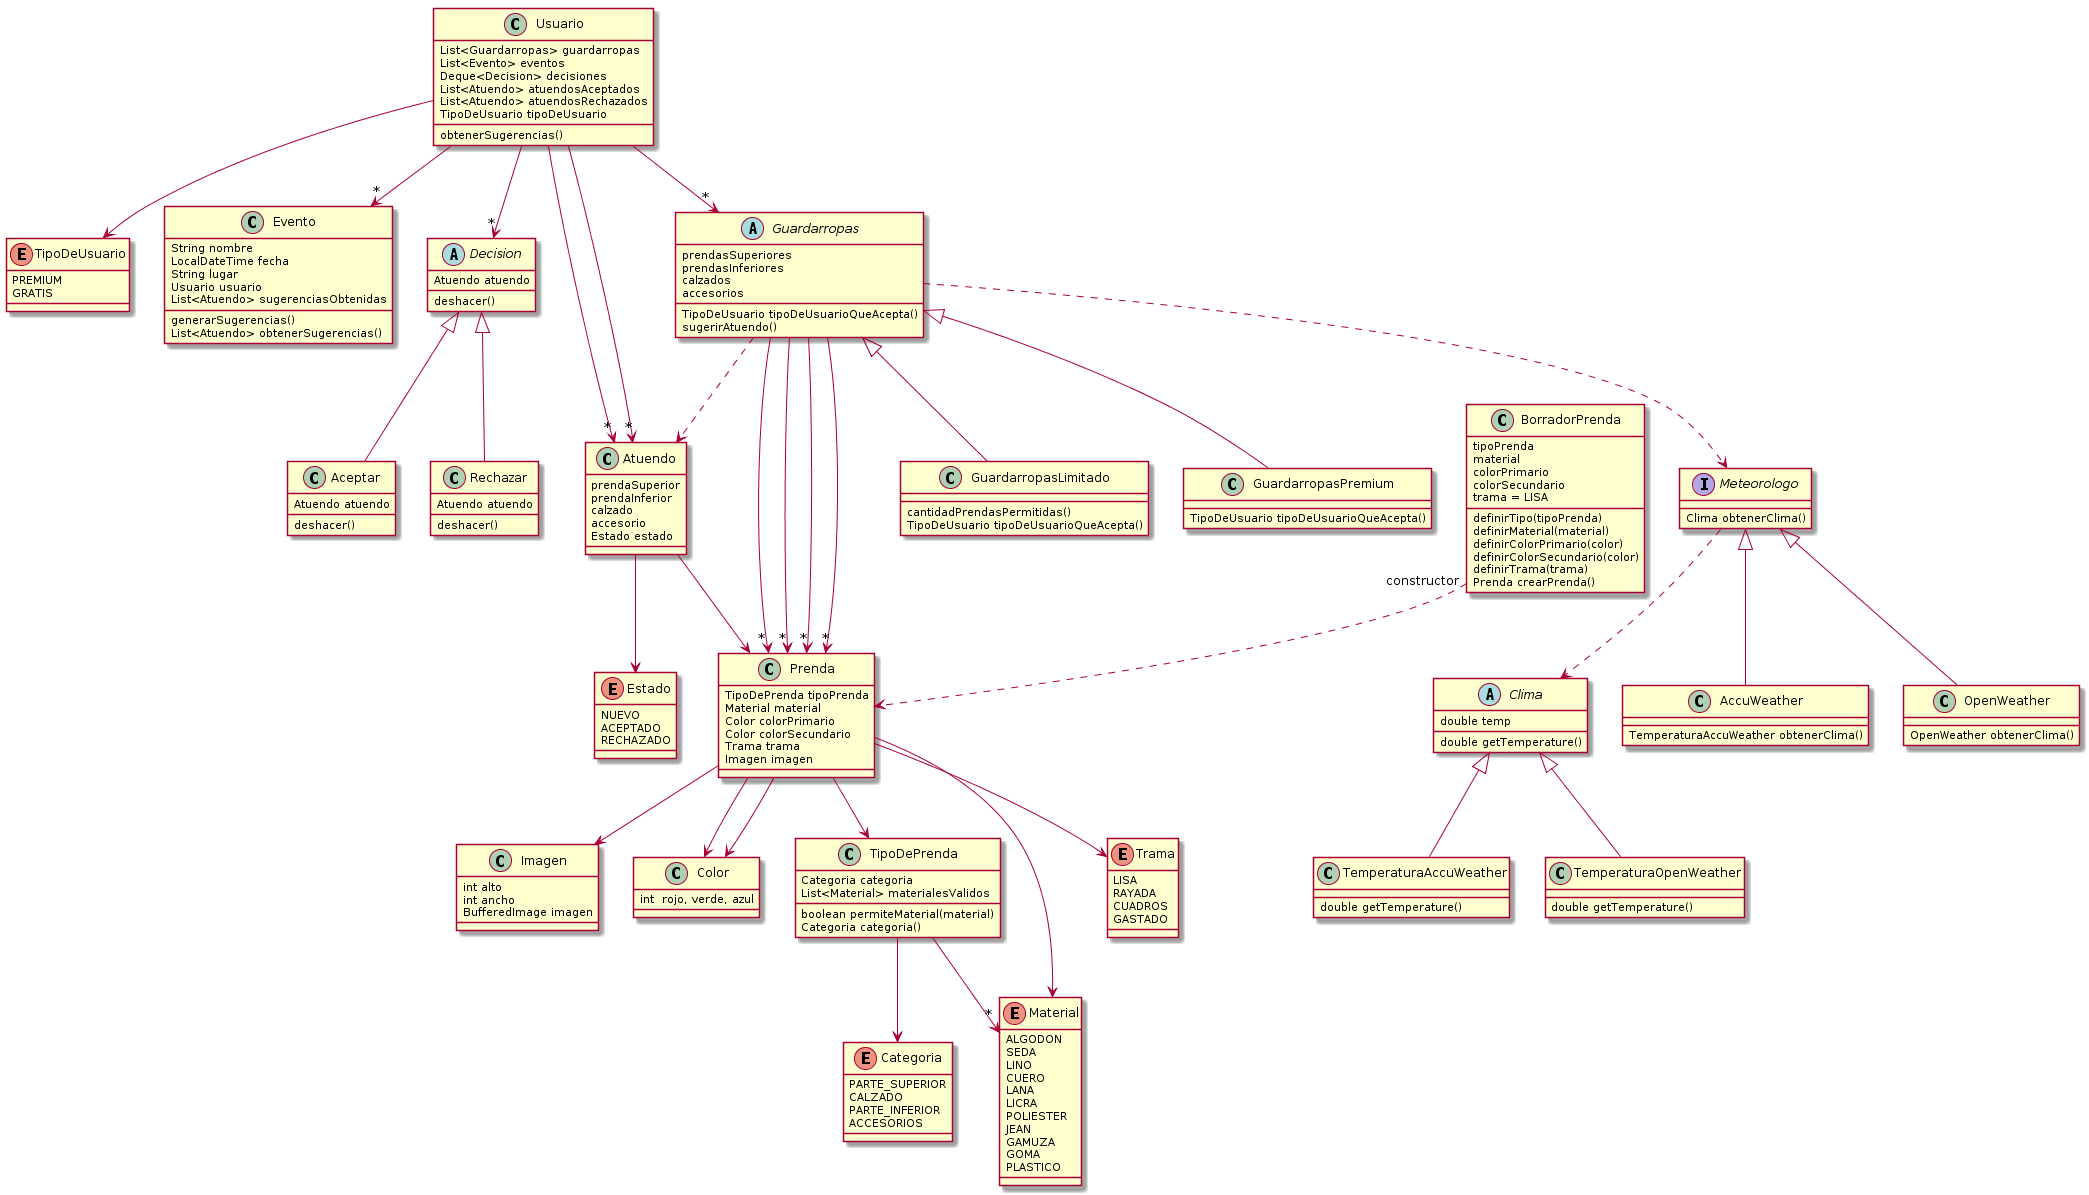

The diagram above was rendered by PlantUML. Its source (embedded in the PNG):
@startuml

class Usuario {
   List<Guardarropas> guardarropas
   List<Evento> eventos
   Deque<Decision> decisiones
   List<Atuendo> atuendosAceptados
   List<Atuendo> atuendosRechazados
   TipoDeUsuario tipoDeUsuario
   obtenerSugerencias()
}

enum TipoDeUsuario{
    PREMIUM
    GRATIS
}

class Evento{
	String nombre
    	LocalDateTime fecha
    	String lugar
    	Usuario usuario
    	List<Atuendo> sugerenciasObtenidas
	generarSugerencias()
	List<Atuendo> obtenerSugerencias()

}
abstract class Decision{
	Atuendo atuendo
	deshacer()
}

class Aceptar{
	Atuendo atuendo
	deshacer()
}
class Rechazar{
	Atuendo atuendo
	deshacer()
}


class Prenda{
    TipoDePrenda tipoPrenda
    Material material
    Color colorPrimario
    Color colorSecundario
    Trama trama
    Imagen imagen	
}

class Imagen{
	int alto
	int ancho
	BufferedImage imagen
}
class Color{
    int  rojo, verde, azul
}

class TipoDePrenda{
   Categoria categoria
   List<Material> materialesValidos
   boolean permiteMaterial(material)
   Categoria categoria()
}


class BorradorPrenda{
    tipoPrenda
    material
    colorPrimario
    colorSecundario
    trama = LISA

    definirTipo(tipoPrenda)
    definirMaterial(material)
    definirColorPrimario(color) 
    definirColorSecundario(color)
    definirTrama(trama)
    Prenda crearPrenda()
}
class Atuendo{
    prendaSuperior
    prendaInferior
    calzado
    accesorio
    Estado estado
}

enum Estado {
    NUEVO
    ACEPTADO
    RECHAZADO
}

abstract class Guardarropas{
    prendasSuperiores
    prendasInferiores
    calzados
    accesorios
    TipoDeUsuario tipoDeUsuarioQueAcepta()
    sugerirAtuendo()
}

class GuardarropasLimitado{
	 cantidadPrendasPermitidas()
	 TipoDeUsuario tipoDeUsuarioQueAcepta()
}
class GuardarropasPremium{
	 TipoDeUsuario tipoDeUsuarioQueAcepta()
}


enum Categoria {
    PARTE_SUPERIOR
    CALZADO
    PARTE_INFERIOR
    ACCESORIOS
}

enum Material{
    ALGODON
    SEDA
    LINO
    CUERO
    LANA
    LICRA
    POLIESTER
    JEAN
    GAMUZA
    GOMA
    PLASTICO
}
enum Trama {
    LISA
    RAYADA
    CUADROS
    GASTADO
}

abstract class Clima{
	double temp
	double getTemperature()
}
class TemperaturaAccuWeather{
	double getTemperature()
}
class TemperaturaOpenWeather{
	double getTemperature()
}

interface Meteorologo{
	Clima obtenerClima()
}
class AccuWeather{
	TemperaturaAccuWeather obtenerClima() 
}
class OpenWeather{
	OpenWeather obtenerClima() 
}



Prenda-->Color
Prenda-->Color
Prenda-->Trama
Prenda-->Material
Prenda-->TipoDePrenda
Prenda-->Imagen
TipoDePrenda-->"*"Material
TipoDePrenda-->Categoria
BorradorPrenda"constructor" ..>Prenda

Atuendo-->Prenda
Atuendo-->Estado

Guardarropas-->"*"Prenda
Guardarropas-->"*"Prenda
Guardarropas-->"*"Prenda
Guardarropas-->"*"Prenda
Guardarropas..>Atuendo

Guardarropas<|--GuardarropasLimitado
Guardarropas<|--GuardarropasPremium

Guardarropas..>Meteorologo
Meteorologo<|--AccuWeather
Meteorologo<|--OpenWeather

Meteorologo ..> Clima

Clima<|--TemperaturaAccuWeather
Clima<|--TemperaturaOpenWeather



Usuario-->"*"Guardarropas
Usuario-->"*"Atuendo
Usuario-->"*"Atuendo
Usuario-->"*"Decision
Usuario-->"*"Evento
Usuario-->TipoDeUsuario

Decision<|--Aceptar
Decision<|-- Rechazar
@enduml